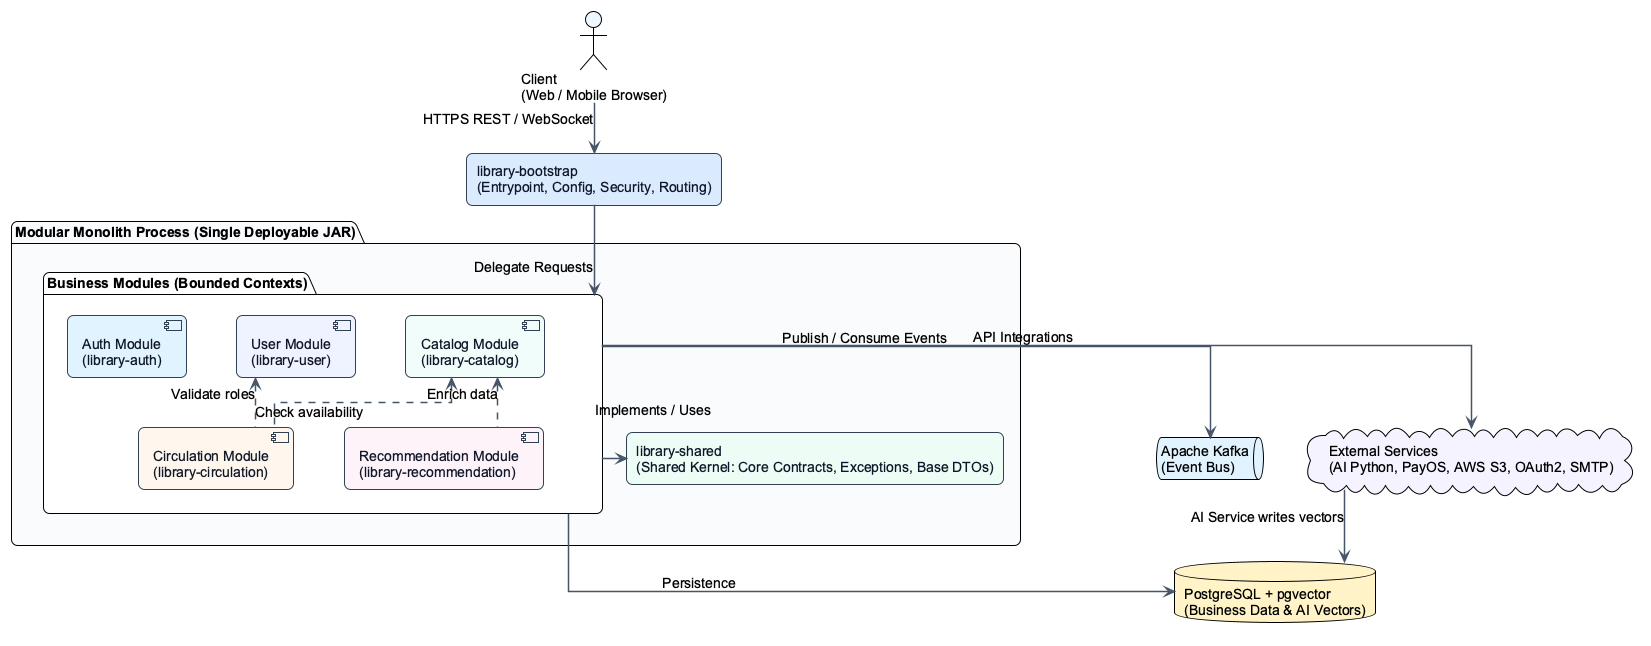

The diagram above was rendered by PlantUML. Its source (embedded in the PNG):
@startuml modular_monolith_architecture
!theme plain

skinparam backgroundColor #FFFFFF
skinparam shadowing false
skinparam roundcorner 12
skinparam defaultFontName Arial
skinparam defaultFontSize 14
skinparam ArrowColor #475569
skinparam ArrowThickness 1.5
skinparam linetype ortho
skinparam nodesep 50
skinparam ranksep 50

' Colors definitions
skinparam rectangle {
  BorderColor #334155
  FontColor #0F172A
}
skinparam component {
  BorderColor #334155
  FontColor #0F172A
}

actor "Client\n(Web / Mobile Browser)" as Client #EFF6FF

rectangle "library-bootstrap\n(Entrypoint, Config, Security, Routing)" as Bootstrap #DBEAFE

package "Modular Monolith Process (Single Deployable JAR)" as Backend #F8FAFC {

  package "Business Modules (Bounded Contexts)" as Modules #FFFFFF {
    component "Auth Module\n(library-auth)" as Auth #E0F2FE
    component "User Module\n(library-user)" as User #EEF2FF
    component "Catalog Module\n(library-catalog)" as Catalog #F0FDFA
    component "Circulation Module\n(library-circulation)" as Circulation #FFF7ED
    component "Recommendation Module\n(library-recommendation)" as Recommendation #FDF2F8

    ' Layout hint to keep modules nicely aligned
    Auth -[hidden]right-> User
    User -[hidden]right-> Catalog
    Circulation -[hidden]right-> Recommendation
    Auth -[hidden]down-> Circulation

    ' Lightweight inter-module calls (Application Services)
    Circulation .up.> Catalog : Check availability
    Circulation .up.> User : Validate roles
    Recommendation .up.> Catalog : Enrich data
  }

  rectangle "library-shared\n(Shared Kernel: Core Contracts, Exceptions, Base DTOs)" as Shared #ECFDF5

  ' Modules depend on Shared Kernel
  Modules -down-> Shared : Implements / Uses
}

database "PostgreSQL + pgvector\n(Business Data & AI Vectors)" as DB #FEF3C7
queue "Apache Kafka\n(Event Bus)" as Kafka #E0F2FE
cloud "External Services\n(AI Python, PayOS, AWS S3, OAuth2, SMTP)" as External #F5F3FF

' Main Flow
Client -down-> Bootstrap : HTTPS REST / WebSocket
Bootstrap -down-> Modules : Delegate Requests

' Infrastructure Flow (Grouped from Package Boundary for clean layout)
Modules -down-> DB : Persistence
Modules -down-> Kafka : Publish / Consume Events
Modules -down-> External : API Integrations

' Specific External interaction
External -down-> DB : AI Service writes vectors

@enduml